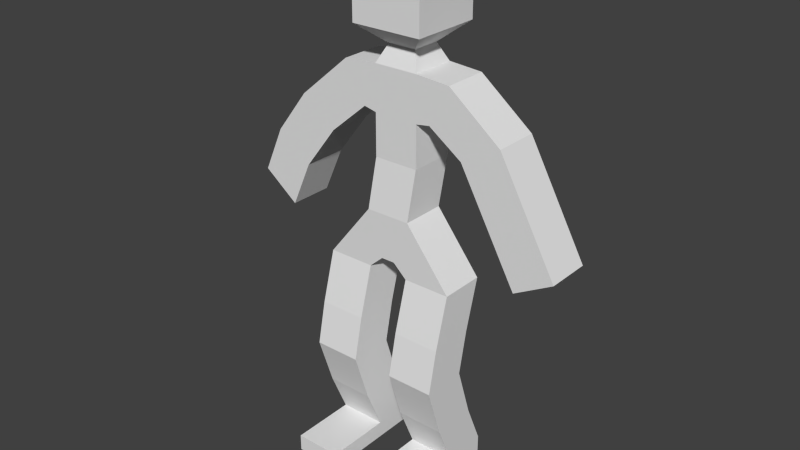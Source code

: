 # Source: cubeman2_andando.blend  (saved by Blender 2.75.0; exported with 4.5.12 LTS)
import bpy
from mathutils import Matrix  # noqa: F401  (used for matrix-valued properties, if any)

bpy.ops.wm.read_factory_settings(use_empty=True)
scene = bpy.context.scene
scene.name = 'Scene'

# ---- collections
col_collection_1 = bpy.data.collections.new('Collection 1'); scene.collection.children.link(col_collection_1)

# ---- world
world_world = bpy.data.worlds.new('World'); scene.world = world_world
world_world.color = (0.05088, 0.05088, 0.05088)
world_world.use_sun_shadow = False
world_world.sun_shadow_jitter_overblur = 0.0
world_world.cycles.sampling_method = 'MANUAL'
world_world.cycles.sample_map_resolution = 256

# ---- meshes
me_cube_001 = bpy.data.meshes.new('Cube.001')
me_cube_001.from_pydata([(-0.3071, -1.0, -1.0), (-1.0, -1.0, 1.0), (-0.3071, 1.0, -1.0), (-1.0, 1.0, 1.0), (0.3071, -1.0, -1.0), (1.0, -1.0, 1.0), (0.3071, 1.0, -1.0), (1.0, 1.0, 1.0), (-0.853, -0.6674, 3.208), (-0.853, 1.333, 3.208), (1.147, 1.333, 3.208), (1.147, -0.6674, 3.208), (-0.853, -0.6674, 5.085), (-0.853, 1.333, 5.085), (1.147, 1.333, 5.085), (1.147, -0.6674, 5.085), (-0.853, -0.6674, 7.066), (-0.853, 1.333, 7.066), (1.147, 1.333, 7.066), (1.147, -0.6674, 7.066), (-0.4906, -0.305, 7.837), (-0.4906, 0.9702, 7.837), (0.7846, 0.9702, 7.837), (0.7846, -0.305, 7.837), (-1.441, -1.255, 8.653), (-1.441, 1.92, 8.653), (1.735, 1.92, 8.653), (1.735, -1.255, 8.653), (-1.441, -1.255, 11.74), (-1.441, 1.92, 11.74), (1.735, 1.92, 11.74), (1.735, -1.255, 11.74), (-0.9288, -1.0, -1.568), (-3.025, -1.0, -1.568), (-3.025, 1.0, -1.568), (-0.9288, 1.0, -1.568), (3.025, 1.0, -1.568), (0.9288, 1.0, -1.568), (3.025, -1.0, -1.568), (0.9288, -1.0, -1.568), (-0.9288, -1.639, -3.814), (-3.025, -1.639, -3.814), (-3.025, 0.3605, -3.814), (-0.9288, 0.3605, -3.814), (3.025, 0.3605, -3.814), (0.9288, 0.3605, -3.814), (3.025, -1.639, -3.814), (0.9288, -1.639, -3.814), (-0.9288, -2.043, -5.682), (-3.025, -2.043, -5.682), (-3.025, -0.04338, -5.682), (-0.9288, -0.04338, -5.682), (3.025, -0.04338, -5.682), (0.9288, -0.04338, -5.682), (3.025, -2.043, -5.682), (0.9288, -2.043, -5.682), (-0.9288, -1.303, -7.971), (-3.025, -1.303, -7.971), (-3.025, 0.6971, -7.971), (-0.9288, 0.6971, -7.971), (3.025, 0.6971, -7.971), (0.9288, 0.6971, -7.971), (3.025, -1.303, -7.971), (0.9288, -1.303, -7.971), (-0.9288, -0.4951, -9.855), (-3.025, -0.4951, -9.855), (-3.025, 1.505, -9.855), (-0.9288, 1.505, -9.855), (3.025, 1.505, -9.855), (0.9288, 1.505, -9.855), (3.025, -0.4951, -9.855), (0.9288, -0.4951, -9.855), (-0.9288, -0.4951, -10.6), (-3.025, -0.4951, -10.6), (-3.025, 1.505, -10.6), (-0.9288, 1.505, -10.6), (3.025, 1.505, -10.6), (0.9288, 1.505, -10.6), (3.025, -0.4951, -10.6), (0.9288, -0.4951, -10.6), (-0.9288, -3.443, -9.855), (-3.025, -3.443, -9.855), (3.025, -3.443, -9.855), (0.9288, -3.443, -9.855), (-0.9288, -3.443, -10.6), (-3.025, -3.443, -10.6), (3.025, -3.443, -10.6), (0.9288, -3.443, -10.6), (1.77, 1.333, 5.189), (1.77, -0.6674, 5.189), (2.656, 1.333, 6.961), (2.656, -0.6674, 6.961), (3.277, 1.333, 4.144), (3.277, -0.6674, 4.144), (5.008, 1.333, 5.106), (5.008, -0.6674, 5.106), (4.735, 1.333, 1.521), (4.735, -0.6674, 1.521), (6.466, 1.333, 2.484), (6.466, -0.6674, 2.484), (5.856, 1.333, -0.4947), (5.856, -0.6674, -0.4947), (7.587, 1.333, 0.468), (7.587, -0.6674, 0.468), (-1.418, -0.6674, 5.207), (-1.418, 1.333, 5.207), (-2.372, -0.6674, 6.943), (-2.372, 1.333, 6.943), (-3.127, -0.6674, 3.741), (-3.127, 1.333, 3.741), (-4.703, -0.6674, 4.942), (-4.703, 1.333, 4.942), (-4.614, -0.6674, 1.792), (-4.614, 1.333, 1.792), (-6.189, -0.6674, 2.993), (-6.189, 1.333, 2.993), (-5.534, -0.6674, -0.2778), (-5.534, 1.333, -0.2778), (-7.11, -0.6674, 0.9235), (-7.11, 1.333, 0.9235)], [], [(6, 7, 36, 37), (3, 7, 6, 2), (7, 5, 38, 36), (5, 1, 0, 4), (0, 2, 6, 4), (5, 7, 10, 11), (11, 10, 14, 15), (3, 1, 8, 9), (1, 5, 11, 8), (7, 3, 9, 10), (12, 15, 19, 16), (9, 8, 12, 13), (8, 11, 15, 12), (10, 9, 13, 14), (18, 17, 21, 22), (14, 13, 17, 18), (19, 15, 89, 91), (17, 13, 105, 107), (23, 22, 26, 27), (19, 18, 22, 23), (17, 16, 20, 21), (16, 19, 23, 20), (24, 27, 31, 28), (21, 20, 24, 25), (20, 23, 27, 24), (22, 21, 25, 26), (31, 30, 29, 28), (26, 25, 29, 30), (27, 26, 30, 31), (25, 24, 28, 29), (32, 33, 41, 40), (34, 35, 43, 42), (2, 0, 32, 35), (1, 3, 34, 33), (5, 4, 39, 38), (3, 2, 35, 34), (0, 1, 33, 32), (4, 6, 37, 39), (45, 44, 52, 53), (46, 47, 55, 54), (39, 37, 45, 47), (36, 38, 46, 44), (35, 32, 40, 43), (33, 34, 42, 41), (38, 39, 47, 46), (37, 36, 44, 45), (49, 50, 58, 57), (51, 48, 56, 59), (42, 43, 51, 50), (40, 41, 49, 48), (47, 45, 53, 55), (44, 46, 54, 52), (43, 40, 48, 51), (41, 42, 50, 49), (60, 62, 70, 68), (63, 61, 69, 71), (54, 55, 63, 62), (53, 52, 60, 61), (50, 51, 59, 58), (48, 49, 57, 56), (55, 53, 61, 63), (52, 54, 62, 60), (66, 67, 75, 74), (69, 68, 76, 77), (59, 56, 64, 67), (57, 58, 66, 65), (62, 63, 71, 70), (61, 60, 68, 69), (58, 59, 67, 66), (56, 57, 65, 64), (73, 74, 75, 72), (76, 78, 79, 77), (79, 78, 86, 87), (71, 69, 77, 79), (68, 70, 78, 76), (67, 64, 72, 75), (65, 66, 74, 73), (64, 65, 81, 80), (80, 81, 85, 84), (82, 83, 87, 86), (78, 70, 82, 86), (72, 64, 80, 84), (73, 72, 84, 85), (71, 79, 87, 83), (65, 73, 85, 81), (70, 71, 83, 82), (89, 88, 92, 93), (18, 19, 91, 90), (14, 18, 90, 88), (15, 14, 88, 89), (92, 94, 98, 96), (88, 90, 94, 92), (90, 91, 95, 94), (91, 89, 93, 95), (99, 97, 101, 103), (94, 95, 99, 98), (95, 93, 97, 99), (93, 92, 96, 97), (101, 100, 102, 103), (97, 96, 100, 101), (96, 98, 102, 100), (98, 99, 103, 102), (106, 107, 111, 110), (16, 17, 107, 106), (12, 16, 106, 104), (13, 12, 104, 105), (108, 110, 114, 112), (104, 106, 110, 108), (105, 104, 108, 109), (107, 105, 109, 111), (115, 113, 117, 119), (109, 108, 112, 113), (111, 109, 113, 115), (110, 111, 115, 114), (117, 116, 118, 119), (114, 115, 119, 118), (112, 114, 118, 116), (113, 112, 116, 117)])
me_cube_001.use_remesh_preserve_volume = False
me_cube_001.use_remesh_preserve_attributes = False
me_cube_001.use_mirror_vertex_groups = False
me_cube_001.update()
arm_armature = bpy.data.armatures.new('Armature')  # bones are not reproduced

# ---- objects
ob_root_object = bpy.data.objects.new('Root_Object', arm_armature)
ob_cube = bpy.data.objects.new('Cube', me_cube_001)

# ---- transforms, parenting, visibility, modifiers, constraints
ob_root_object.location = (0.0, 0.0, 0.0)
ob_root_object.lineart.crease_threshold = 0.0
ob_cube.parent = ob_root_object
ob_cube.location = (-0.002794, -0.05188, 0.2674)
ob_cube.scale = (0.333, 0.333, 0.333)
ob_cube.lineart.crease_threshold = 0.0
_vg = ob_cube.vertex_groups.new(name='Bone')
for _i, _w in zip([0, 1, 2, 3, 4, 5, 6, 7, 8, 9, 10, 11, 32, 33, 34, 35, 36, 37, 38, 39], [0.73, 0.8649, 0.7262, 0.899, 0.6498, 0.8601, 0.8155, 0.9051, 0.08639, 0.06206, 0.07526, 0.09612, 0.2293, 0.0344, 0.04117, 0.1588, 0.03483, 0.2505, 0.03836, 0.1566]): _vg.add([_i], _w, 'REPLACE')
_vg = ob_cube.vertex_groups.new(name='Bone.001')
for _i, _w in zip([1, 3, 5, 7, 8, 9, 10, 11, 12, 13, 14, 15, 88, 89, 104, 105], [0.06628, 0.0526, 0.06472, 0.05302, 0.8112, 0.8579, 0.8242, 0.7844, 0.07959, 0.0858, 0.08881, 0.09801, 0.02196, 0.01339, 0.01843, 0.01627]): _vg.add([_i], _w, 'REPLACE')
_vg = ob_cube.vertex_groups.new(name='Bone.002')
for _i, _w in zip([8, 9, 10, 11, 12, 13, 14, 15, 16, 17, 18, 19, 20, 21, 22, 23, 26, 88, 89, 90, 91, 92, 104, 105, 106, 107, 108, 109], [0.07302, 0.05906, 0.07209, 0.07996, 0.6926, 0.6997, 0.6679, 0.6251, 0.6876, 0.6437, 0.5826, 0.6289, 0.0663, 0.08614, 0.0985, 0.0884, 0.007343, 0.2766, 0.2244, 0.07622, 0.05671, 0.01692, 0.3032, 0.2974, 0.05098, 0.08021, 0.005723, 0.01112]): _vg.add([_i], _w, 'REPLACE')
_vg = ob_cube.vertex_groups.new(name='Bone.005')
for _i, _w in zip([11, 14, 15, 18, 19, 88, 89, 90, 91, 92, 93, 94, 95, 96, 97], [0.0009764, 0.1931, 0.2216, 0.1611, 0.1516, 0.646, 0.7017, 0.8479, 0.8947, 0.7874, 0.8504, 0.1232, 0.09995, 0.03439, 0.01755]): _vg.add([_i], _w, 'REPLACE')
_vg = ob_cube.vertex_groups.new(name='Bone.006')
for _i, _w in zip([90, 91, 92, 93, 94, 95, 96, 97, 98, 99, 102, 103], [0.03651, 0.006928, 0.1146, 0.08262, 0.8372, 0.87, 0.05563, 0.0325, 0.4631, 0.4711, 0.08419, 0.06884]): _vg.add([_i], _w, 'REPLACE')
_vg = ob_cube.vertex_groups.new(name='Bone.019')
for _i, _w in zip([92, 93, 94, 95, 96, 97, 98, 99, 100, 101, 102, 103], [0.05742, 0.03708, 0.01758, 0.001414, 0.9001, 0.924, 0.5296, 0.5243, 0.9787, 0.989, 0.9136, 0.9299]): _vg.add([_i], _w, 'REPLACE')
_vg = ob_cube.vertex_groups.new(name='Bone.007')
for _i, _w in zip([12, 13, 16, 17, 104, 105, 106, 107, 108, 109, 110, 111, 112, 113, 114, 115], [0.1833, 0.1741, 0.1235, 0.142, 0.6341, 0.6352, 0.9337, 0.8928, 0.8919, 0.8796, 0.9535, 0.93, 0.05191, 0.07014, 0.06633, 0.08036]): _vg.add([_i], _w, 'REPLACE')
_vg = ob_cube.vertex_groups.new(name='Bone.008')
for _i, _w in zip([110, 111, 112, 113, 114, 115, 118, 119], [0.01541, 0.04193, 0.05924, 0.08552, 0.8009, 0.7535, 0.09175, 0.1168]): _vg.add([_i], _w, 'REPLACE')
_vg = ob_cube.vertex_groups.new(name='Bone.020')
for _i, _w in zip([108, 109, 112, 113, 114, 115, 116, 117, 118, 119], [0.06661, 0.07127, 0.8871, 0.8417, 0.1323, 0.1652, 0.9821, 0.9833, 0.8982, 0.8692]): _vg.add([_i], _w, 'REPLACE')
_vg = ob_cube.vertex_groups.new(name='Bone.017')
for _i, _w in zip([16, 17, 18, 19, 20, 21, 22, 23, 24, 25, 26, 27, 28, 29, 30, 31], [0.1577, 0.1735, 0.1956, 0.1743, 0.8489, 0.7983, 0.7566, 0.7879, 0.1962, 0.2181, 0.2246, 0.2055, 0.004883, 0.03112, 0.03824, 0.02075]): _vg.add([_i], _w, 'REPLACE')
_vg = ob_cube.vertex_groups.new(name='Bone.018')
for _i, _w in zip([18, 20, 21, 22, 23, 24, 25, 26, 27, 28, 29, 30, 31], [0.007604, 0.07039, 0.09339, 0.1137, 0.09913, 0.7843, 0.7523, 0.7378, 0.7652, 0.9695, 0.9539, 0.9488, 0.9596]): _vg.add([_i], _w, 'REPLACE')
_vg = ob_cube.vertex_groups.new(name='Bone.011')
for _i, _w in zip([0, 2, 4, 5, 6, 7, 36, 37, 38, 39, 44, 45, 46, 47, 52, 53, 54, 55, 62, 63], [0.07052, 0.04409, 0.2623, 0.05609, 0.1349, 0.011, 0.9481, 0.7282, 0.9438, 0.8175, 0.9107, 0.9077, 0.9267, 0.9169, 0.136, 0.1295, 0.4831, 0.4826, 0.02154, 0.02832]): _vg.add([_i], _w, 'REPLACE')
_vg = ob_cube.vertex_groups.new(name='Bone.012')
for _i, _w in zip([44, 45, 46, 47, 52, 53, 54, 55, 60, 61, 62, 63, 68, 69, 70, 71, 76, 77, 78, 79], [0.08292, 0.07226, 0.06786, 0.06951, 0.8563, 0.8633, 0.5131, 0.5132, 0.9109, 0.9336, 0.8899, 0.8814, 0.5, 0.4913, 0.07888, 0.08562, 0.4598, 0.4606, 0.02965, 0.03875]): _vg.add([_i], _w, 'REPLACE')
_vg = ob_cube.vertex_groups.new(name='Bone.013')
for _i, _w in zip([60, 61, 62, 63, 68, 69, 70, 71, 76, 77, 78, 79, 82, 83, 86, 87], [0.07815, 0.06258, 0.07431, 0.07939, 0.4991, 0.5094, 0.9192, 0.9119, 0.5399, 0.5395, 0.9597, 0.955, 0.9929, 0.9925, 0.9942, 0.9949]): _vg.add([_i], _w, 'REPLACE')
_vg = ob_cube.vertex_groups.new(name='Bone.014')
for _i, _w in zip([0, 1, 2, 3, 4, 6, 32, 33, 34, 35, 40, 41, 42, 43, 48, 49, 50, 51, 56, 57], [0.1895, 0.04954, 0.2191, 0.02687, 0.07573, 0.03792, 0.7393, 0.9461, 0.9446, 0.824, 0.9173, 0.9194, 0.9157, 0.9081, 0.4835, 0.4821, 0.1414, 0.1278, 0.01517, 0.03433]): _vg.add([_i], _w, 'REPLACE')
_vg = ob_cube.vertex_groups.new(name='Bone.015')
for _i, _w in zip([40, 41, 42, 43, 48, 49, 50, 51, 56, 57, 58, 59, 64, 65, 66, 67, 72, 73, 74, 75], [0.06321, 0.07463, 0.07814, 0.07663, 0.5125, 0.5135, 0.8514, 0.8647, 0.8988, 0.8729, 0.9267, 0.9174, 0.06822, 0.09453, 0.4909, 0.5004, 0.01819, 0.05195, 0.4595, 0.4617]): _vg.add([_i], _w, 'REPLACE')
_vg = ob_cube.vertex_groups.new(name='Bone.016')
for _i, _w in zip([56, 57, 58, 59, 64, 65, 66, 67, 72, 73, 74, 75, 80, 81, 84, 85], [0.06854, 0.08493, 0.06798, 0.07291, 0.9303, 0.9025, 0.5098, 0.4989, 0.9656, 0.9473, 0.5406, 0.5381, 0.9941, 0.991, 0.9951, 0.9935]): _vg.add([_i], _w, 'REPLACE')
_m = ob_cube.modifiers.new('Armature', 'ARMATURE')
_m.object = ob_root_object

# ---- collection membership
col_collection_1.objects.link(ob_root_object)
col_collection_1.objects.link(ob_cube)

# ---- scene / render settings (as saved in the file)
scene.frame_start = 1; scene.frame_end = 250; scene.frame_set(143)
scene.render.engine = 'BLENDER_EEVEE_NEXT'
scene.render.resolution_percentage = 50
scene.render.dither_intensity = 0.0
scene.cycles.use_denoising = False
scene.cycles.samples = 10
scene.cycles.sampling_pattern = 'TABULATED_SOBOL'
scene.cycles.light_sampling_threshold = 0.0
scene.cycles.use_adaptive_sampling = False
scene.cycles.use_light_tree = False
scene.cycles.blur_glossy = 0.0
scene.cycles.pixel_filter_type = 'GAUSSIAN'
scene.cycles.sample_clamp_indirect = 0.0
scene.view_settings.view_transform = 'Standard'
bpy.context.view_layer.update()

# ---- added for rendering (the .blend has no active camera and no usable light): camera, sun
cam_auto = bpy.data.cameras.new('AutoCamera')
cam_auto.lens = 50.0
cam_auto.sensor_width = 36.0
cam_auto.clip_end = 1000.0
ob_auto_camera = bpy.data.objects.new('AutoCamera', cam_auto)
scene.collection.objects.link(ob_auto_camera)
ob_auto_camera.location = (8.50652, -10.3408, 7.1747)
ob_auto_camera.rotation_euler = (1.09748, -7.21219e-08, 0.694738)
scene.camera = ob_auto_camera
light_auto_sun = bpy.data.lights.new('AutoSun', 'SUN')
light_auto_sun.energy = 3.0
light_auto_sun.angle = 0.0523599
ob_auto_sun = bpy.data.objects.new('AutoSun', light_auto_sun)
scene.collection.objects.link(ob_auto_sun)
ob_auto_sun.rotation_euler = (0.872665, 0.174533, 0.523599)
bpy.context.view_layer.update()
